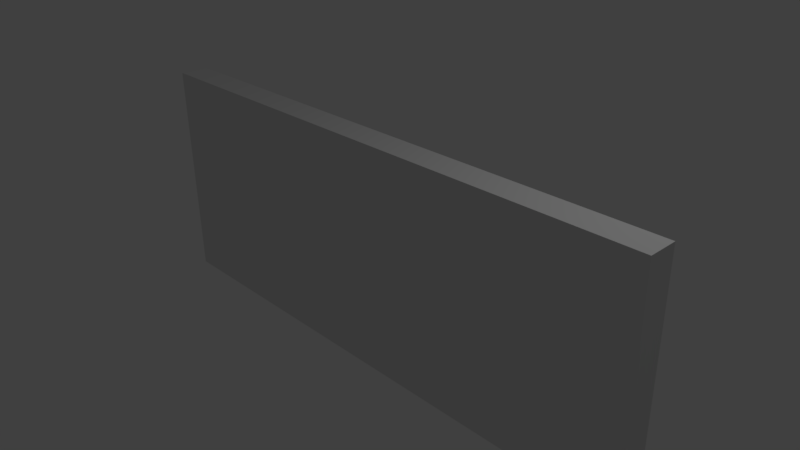 # Source: plank.blend  (saved by Blender 2.77.0; exported with 4.5.12 LTS)
import bpy
from mathutils import Matrix  # noqa: F401  (used for matrix-valued properties, if any)

bpy.ops.wm.read_factory_settings(use_empty=True)
scene = bpy.context.scene
scene.name = 'Scene'

# ---- collections
col_collection_1 = bpy.data.collections.new('Collection 1'); scene.collection.children.link(col_collection_1)

# ---- materials (node trees are filled in below, after node groups)
mat_material_001 = bpy.data.materials.new('Material.001')
mat_material_001.alpha_threshold = 0.0
mat_material_001.use_transparent_shadow = False
mat_material_001.roughness = 0.5

# ---- material node trees

# ---- world
world_world = bpy.data.worlds.new('World'); scene.world = world_world
world_world.color = (0.05088, 0.05088, 0.05088)
world_world.use_sun_shadow = False
world_world.sun_shadow_jitter_overblur = 0.0
world_world.cycles.sampling_method = 'MANUAL'

# ---- cameras
cam_camera = bpy.data.cameras.new('Camera')
cam_camera.clip_end = 100.0
cam_camera.lens = 35.0
cam_camera.sensor_width = 32.0
cam_camera.sensor_height = 18.0
cam_camera.ortho_scale = 7.314
cam_camera.dof.focus_distance = 0.0
cam_camera.dof.aperture_fstop = 128.0

# ---- lights
light_lamp = bpy.data.lights.new('Lamp', 'POINT')
light_lamp.transmission_factor = 0.0
light_lamp.cutoff_distance = 30.0
light_lamp.energy = 100.0
light_lamp.shadow_buffer_clip_start = 1.001
light_lamp.shadow_soft_size = 0.1
light_lamp.shadow_maximum_resolution = 0.006
light_lamp.use_absolute_resolution = True

# ---- meshes
me_plank = bpy.data.meshes.new('plank')
me_plank.from_pydata([(100.0, 5.0, -40.0), (100.0, 5.0, 40.0), (100.0, -5.0, -40.0), (100.0, -5.0, 40.0), (-100.0, 5.0, -40.0), (-100.0, -5.0, -40.0), (-100.0, 5.0, 40.0), (-100.0, -5.0, 40.0)], [], [(0, 1, 2), (2, 1, 3), (4, 0, 5), (5, 0, 2), (6, 4, 7), (7, 4, 5), (1, 6, 3), (3, 6, 7), (4, 6, 0), (0, 6, 1), (7, 5, 3), (3, 5, 2)])
_uv = me_plank.uv_layers.new(name='UVMap')
_uv.uv.foreach_set('vector', [0.0, 0.0, 1.0, 0.0, 1.0, 1.0, 0.0, 0.0, 1.0, 0.0, 1.0, 1.0, 0.0, 0.0, 1.0, 0.0, 1.0, 1.0, 0.0, 0.0, 1.0, 0.0, 1.0, 1.0, 0.0, 0.0, 1.0, 0.0, 1.0, 1.0, 0.0, 0.0, 1.0, 0.0, 1.0, 1.0, 0.0, 0.0, 1.0, 0.0, 1.0, 1.0, 0.0, 0.0, 1.0, 0.0, 1.0, 1.0, 0.0, 0.0, 1.0, 0.0, 1.0, 1.0, 0.0, 0.0, 1.0, 0.0, 1.0, 1.0, 0.0, 0.0, 1.0, 0.0, 1.0, 1.0, 0.0, 0.0, 1.0, 0.0, 1.0, 1.0])
me_plank.materials.append(mat_material_001)
me_plank.use_remesh_preserve_volume = False
me_plank.use_remesh_preserve_attributes = False
me_plank.use_mirror_vertex_groups = False
me_plank.update()

# ---- objects
ob_plank = bpy.data.objects.new('plank', me_plank)
ob_lamp = bpy.data.objects.new('Lamp', light_lamp)
ob_camera = bpy.data.objects.new('Camera', cam_camera)

# ---- transforms, parenting, visibility, modifiers, constraints
ob_plank.location = (0.0, 0.0, 0.0)
ob_plank.scale = (0.03998, 0.03998, 0.03998)
ob_plank.lineart.crease_threshold = 0.0
ob_lamp.location = (4.076, 1.005, 5.904)
ob_lamp.rotation_euler = (0.6503, 0.05522, 1.866)
ob_lamp.lock_rotations_4d = False
ob_lamp.empty_display_type = 'ARROWS'
ob_lamp.color = (0.0, 0.0, 0.0, 0.0)
ob_lamp.lineart.crease_threshold = 0.0
ob_camera.location = (7.481, -6.508, 5.344)
ob_camera.rotation_euler = (1.109, 0.01082, 0.8149)
ob_camera.lock_rotations_4d = False
ob_camera.empty_display_type = 'ARROWS'
ob_camera.color = (0.0, 0.0, 0.0, 0.0)
ob_camera.display_type = 'WIRE'
ob_camera.lineart.crease_threshold = 0.0

# ---- collection membership
col_collection_1.objects.link(ob_plank)
col_collection_1.objects.link(ob_lamp)
col_collection_1.objects.link(ob_camera)

# ---- scene / render settings (as saved in the file)
scene.camera = ob_camera
scene.frame_start = 1; scene.frame_end = 250; scene.frame_set(1)
scene.render.engine = 'BLENDER_EEVEE_NEXT'
scene.render.resolution_percentage = 50
scene.render.dither_intensity = 0.0
scene.cycles.use_denoising = False
scene.cycles.samples = 128
scene.cycles.sampling_pattern = 'TABULATED_SOBOL'
scene.cycles.light_sampling_threshold = 0.0
scene.cycles.use_adaptive_sampling = False
scene.cycles.use_light_tree = False
scene.cycles.blur_glossy = 0.0
scene.cycles.sample_clamp_indirect = 0.0
scene.view_settings.view_transform = 'Standard'
bpy.context.view_layer.update()
